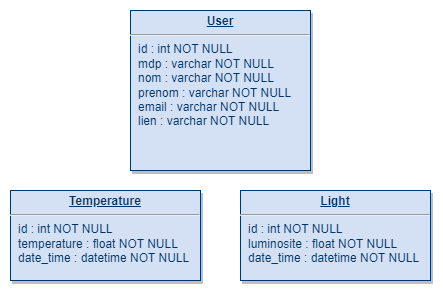

The diagram above was exported from draw.io. Its source (the exported page's mxGraphModel, read from the mxfile embedded in the PNG):
<mxGraphModel dx="1434" dy="792" grid="1" gridSize="10" guides="1" tooltips="1" connect="1" arrows="1" fold="1" page="1" pageScale="1" pageWidth="826" pageHeight="1169" background="none" math="0" shadow="0">
  <root>
    <mxCell id="0" />
    <mxCell id="1" parent="0" />
    <mxCell id="21" value="&lt;p style=&quot;margin: 0px; margin-top: 4px; text-align: center; text-decoration: underline;&quot;&gt;&lt;b&gt;Temperature&lt;/b&gt;&lt;/p&gt;&lt;hr&gt;&lt;p style=&quot;margin: 0px; margin-left: 8px;&quot;&gt;id : int NOT NULL&lt;/p&gt;&lt;p style=&quot;margin: 0px; margin-left: 8px;&quot;&gt;temperature : float NOT NULL&lt;/p&gt;&lt;p style=&quot;margin: 0px; margin-left: 8px;&quot;&gt;date_time : datetime NOT NULL&lt;/p&gt;" style="verticalAlign=top;align=left;overflow=fill;fontSize=12;fontFamily=Helvetica;html=1;strokeColor=#003366;shadow=1;fillColor=#D4E1F5;fontColor=#003366" parent="1" vertex="1">
      <mxGeometry x="170" y="350" width="190" height="90" as="geometry" />
    </mxCell>
    <mxCell id="25" value="&lt;p style=&quot;margin: 0px; margin-top: 4px; text-align: center; text-decoration: underline;&quot;&gt;&lt;strong&gt;User&lt;/strong&gt;&lt;/p&gt;&lt;hr&gt;&lt;p style=&quot;margin: 0px; margin-left: 8px;&quot;&gt;id : int NOT NULL&lt;/p&gt;&lt;p style=&quot;margin: 0px; margin-left: 8px;&quot;&gt;mdp : varchar NOT NULL&lt;/p&gt;&lt;p style=&quot;margin: 0px; margin-left: 8px;&quot;&gt;nom : varchar NOT NULL&lt;/p&gt;&lt;p style=&quot;margin: 0px; margin-left: 8px;&quot;&gt;prenom : varchar NOT NULL&lt;/p&gt;&lt;p style=&quot;margin: 0px; margin-left: 8px;&quot;&gt;email : varchar NOT NULL&lt;/p&gt;&lt;p style=&quot;margin: 0px; margin-left: 8px;&quot;&gt;lien : varchar NOT NULL&lt;/p&gt;" style="verticalAlign=top;align=left;overflow=fill;fontSize=12;fontFamily=Helvetica;html=1;strokeColor=#003366;shadow=1;fillColor=#D4E1F5;fontColor=#003366" parent="1" vertex="1">
      <mxGeometry x="290" y="170" width="180" height="160" as="geometry" />
    </mxCell>
    <mxCell id="ECCCrdJFCdyFtN6ONrlG-115" value="&lt;p style=&quot;margin: 0px; margin-top: 4px; text-align: center; text-decoration: underline;&quot;&gt;&lt;b&gt;Light&lt;/b&gt;&lt;/p&gt;&lt;hr&gt;&lt;p style=&quot;margin: 0px; margin-left: 8px;&quot;&gt;id : int NOT NULL&lt;/p&gt;&lt;p style=&quot;margin: 0px; margin-left: 8px;&quot;&gt;luminosite : float NOT NULL&lt;/p&gt;&lt;p style=&quot;margin: 0px; margin-left: 8px;&quot;&gt;date_time : datetime NOT NULL&lt;/p&gt;" style="verticalAlign=top;align=left;overflow=fill;fontSize=12;fontFamily=Helvetica;html=1;strokeColor=#003366;shadow=1;fillColor=#D4E1F5;fontColor=#003366" vertex="1" parent="1">
      <mxGeometry x="400" y="350" width="190" height="90" as="geometry" />
    </mxCell>
  </root>
</mxGraphModel>